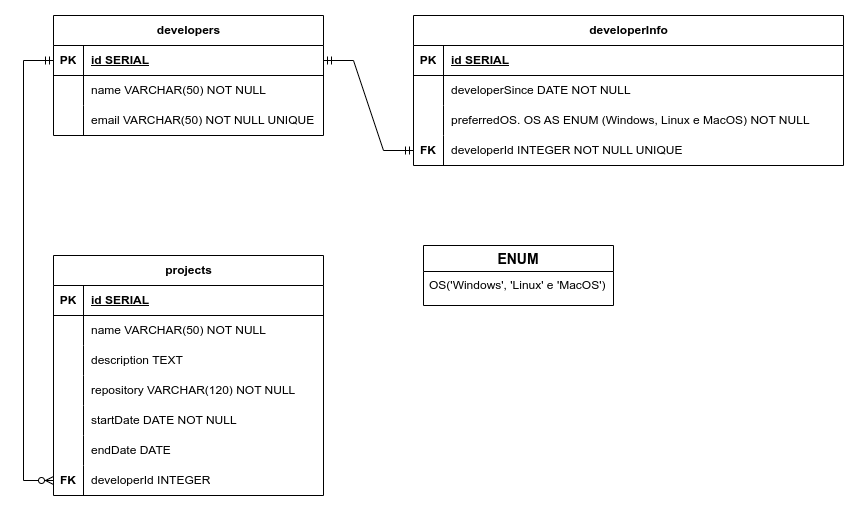

The diagram above was exported from draw.io. Its source (the exported page's mxGraphModel, read from the mxfile embedded in the PNG):
<mxGraphModel dx="1114" dy="699" grid="1" gridSize="10" guides="1" tooltips="1" connect="1" arrows="1" fold="1" page="1" pageScale="1" pageWidth="850" pageHeight="1100" math="0" shadow="0" extFonts="Permanent Marker^https://fonts.googleapis.com/css?family=Permanent+Marker">
  <root>
    <mxCell id="0" />
    <mxCell id="1" parent="0" />
    <mxCell id="Mr6QJZRTy9sCv4rdPkyP-1" value="developers" style="shape=table;startSize=30;container=1;collapsible=1;childLayout=tableLayout;fixedRows=1;rowLines=0;fontStyle=1;align=center;resizeLast=1;html=1;" parent="1" vertex="1">
      <mxGeometry x="40" y="320" width="270" height="120" as="geometry" />
    </mxCell>
    <mxCell id="Mr6QJZRTy9sCv4rdPkyP-2" value="" style="shape=tableRow;horizontal=0;startSize=0;swimlaneHead=0;swimlaneBody=0;fillColor=none;collapsible=0;dropTarget=0;points=[[0,0.5],[1,0.5]];portConstraint=eastwest;top=0;left=0;right=0;bottom=1;" parent="Mr6QJZRTy9sCv4rdPkyP-1" vertex="1">
      <mxGeometry y="30" width="270" height="30" as="geometry" />
    </mxCell>
    <mxCell id="Mr6QJZRTy9sCv4rdPkyP-3" value="PK" style="shape=partialRectangle;connectable=0;fillColor=none;top=0;left=0;bottom=0;right=0;fontStyle=1;overflow=hidden;whiteSpace=wrap;html=1;" parent="Mr6QJZRTy9sCv4rdPkyP-2" vertex="1">
      <mxGeometry width="30" height="30" as="geometry">
        <mxRectangle width="30" height="30" as="alternateBounds" />
      </mxGeometry>
    </mxCell>
    <mxCell id="Mr6QJZRTy9sCv4rdPkyP-4" value="id SERIAL" style="shape=partialRectangle;connectable=0;fillColor=none;top=0;left=0;bottom=0;right=0;align=left;spacingLeft=6;fontStyle=5;overflow=hidden;whiteSpace=wrap;html=1;" parent="Mr6QJZRTy9sCv4rdPkyP-2" vertex="1">
      <mxGeometry x="30" width="240" height="30" as="geometry">
        <mxRectangle width="240" height="30" as="alternateBounds" />
      </mxGeometry>
    </mxCell>
    <mxCell id="Mr6QJZRTy9sCv4rdPkyP-5" value="" style="shape=tableRow;horizontal=0;startSize=0;swimlaneHead=0;swimlaneBody=0;fillColor=none;collapsible=0;dropTarget=0;points=[[0,0.5],[1,0.5]];portConstraint=eastwest;top=0;left=0;right=0;bottom=0;" parent="Mr6QJZRTy9sCv4rdPkyP-1" vertex="1">
      <mxGeometry y="60" width="270" height="30" as="geometry" />
    </mxCell>
    <mxCell id="Mr6QJZRTy9sCv4rdPkyP-6" value="" style="shape=partialRectangle;connectable=0;fillColor=none;top=0;left=0;bottom=0;right=0;editable=1;overflow=hidden;whiteSpace=wrap;html=1;" parent="Mr6QJZRTy9sCv4rdPkyP-5" vertex="1">
      <mxGeometry width="30" height="30" as="geometry">
        <mxRectangle width="30" height="30" as="alternateBounds" />
      </mxGeometry>
    </mxCell>
    <mxCell id="Mr6QJZRTy9sCv4rdPkyP-7" value="name VARCHAR(50) NOT NULL" style="shape=partialRectangle;connectable=0;fillColor=none;top=0;left=0;bottom=0;right=0;align=left;spacingLeft=6;overflow=hidden;whiteSpace=wrap;html=1;" parent="Mr6QJZRTy9sCv4rdPkyP-5" vertex="1">
      <mxGeometry x="30" width="240" height="30" as="geometry">
        <mxRectangle width="240" height="30" as="alternateBounds" />
      </mxGeometry>
    </mxCell>
    <mxCell id="Mr6QJZRTy9sCv4rdPkyP-8" value="" style="shape=tableRow;horizontal=0;startSize=0;swimlaneHead=0;swimlaneBody=0;fillColor=none;collapsible=0;dropTarget=0;points=[[0,0.5],[1,0.5]];portConstraint=eastwest;top=0;left=0;right=0;bottom=0;" parent="Mr6QJZRTy9sCv4rdPkyP-1" vertex="1">
      <mxGeometry y="90" width="270" height="30" as="geometry" />
    </mxCell>
    <mxCell id="Mr6QJZRTy9sCv4rdPkyP-9" value="" style="shape=partialRectangle;connectable=0;fillColor=none;top=0;left=0;bottom=0;right=0;editable=1;overflow=hidden;whiteSpace=wrap;html=1;" parent="Mr6QJZRTy9sCv4rdPkyP-8" vertex="1">
      <mxGeometry width="30" height="30" as="geometry">
        <mxRectangle width="30" height="30" as="alternateBounds" />
      </mxGeometry>
    </mxCell>
    <mxCell id="Mr6QJZRTy9sCv4rdPkyP-10" value="email VARCHAR(50) NOT NULL UNIQUE" style="shape=partialRectangle;connectable=0;fillColor=none;top=0;left=0;bottom=0;right=0;align=left;spacingLeft=6;overflow=hidden;whiteSpace=wrap;html=1;" parent="Mr6QJZRTy9sCv4rdPkyP-8" vertex="1">
      <mxGeometry x="30" width="240" height="30" as="geometry">
        <mxRectangle width="240" height="30" as="alternateBounds" />
      </mxGeometry>
    </mxCell>
    <mxCell id="Mr6QJZRTy9sCv4rdPkyP-16" value="developerInfo" style="shape=table;startSize=30;container=1;collapsible=1;childLayout=tableLayout;fixedRows=1;rowLines=0;fontStyle=1;align=center;resizeLast=1;html=1;" parent="1" vertex="1">
      <mxGeometry x="400" y="320" width="430" height="150" as="geometry" />
    </mxCell>
    <mxCell id="Mr6QJZRTy9sCv4rdPkyP-17" value="" style="shape=tableRow;horizontal=0;startSize=0;swimlaneHead=0;swimlaneBody=0;fillColor=none;collapsible=0;dropTarget=0;points=[[0,0.5],[1,0.5]];portConstraint=eastwest;top=0;left=0;right=0;bottom=1;" parent="Mr6QJZRTy9sCv4rdPkyP-16" vertex="1">
      <mxGeometry y="30" width="430" height="30" as="geometry" />
    </mxCell>
    <mxCell id="Mr6QJZRTy9sCv4rdPkyP-18" value="PK" style="shape=partialRectangle;connectable=0;fillColor=none;top=0;left=0;bottom=0;right=0;fontStyle=1;overflow=hidden;whiteSpace=wrap;html=1;" parent="Mr6QJZRTy9sCv4rdPkyP-17" vertex="1">
      <mxGeometry width="30" height="30" as="geometry">
        <mxRectangle width="30" height="30" as="alternateBounds" />
      </mxGeometry>
    </mxCell>
    <mxCell id="Mr6QJZRTy9sCv4rdPkyP-19" value="id SERIAL" style="shape=partialRectangle;connectable=0;fillColor=none;top=0;left=0;bottom=0;right=0;align=left;spacingLeft=6;fontStyle=5;overflow=hidden;whiteSpace=wrap;html=1;" parent="Mr6QJZRTy9sCv4rdPkyP-17" vertex="1">
      <mxGeometry x="30" width="400" height="30" as="geometry">
        <mxRectangle width="400" height="30" as="alternateBounds" />
      </mxGeometry>
    </mxCell>
    <mxCell id="Mr6QJZRTy9sCv4rdPkyP-20" value="" style="shape=tableRow;horizontal=0;startSize=0;swimlaneHead=0;swimlaneBody=0;fillColor=none;collapsible=0;dropTarget=0;points=[[0,0.5],[1,0.5]];portConstraint=eastwest;top=0;left=0;right=0;bottom=0;" parent="Mr6QJZRTy9sCv4rdPkyP-16" vertex="1">
      <mxGeometry y="60" width="430" height="30" as="geometry" />
    </mxCell>
    <mxCell id="Mr6QJZRTy9sCv4rdPkyP-21" value="" style="shape=partialRectangle;connectable=0;fillColor=none;top=0;left=0;bottom=0;right=0;editable=1;overflow=hidden;whiteSpace=wrap;html=1;" parent="Mr6QJZRTy9sCv4rdPkyP-20" vertex="1">
      <mxGeometry width="30" height="30" as="geometry">
        <mxRectangle width="30" height="30" as="alternateBounds" />
      </mxGeometry>
    </mxCell>
    <mxCell id="Mr6QJZRTy9sCv4rdPkyP-22" value="developerSince DATE NOT NULL" style="shape=partialRectangle;connectable=0;fillColor=none;top=0;left=0;bottom=0;right=0;align=left;spacingLeft=6;overflow=hidden;whiteSpace=wrap;html=1;" parent="Mr6QJZRTy9sCv4rdPkyP-20" vertex="1">
      <mxGeometry x="30" width="400" height="30" as="geometry">
        <mxRectangle width="400" height="30" as="alternateBounds" />
      </mxGeometry>
    </mxCell>
    <mxCell id="Mr6QJZRTy9sCv4rdPkyP-23" value="" style="shape=tableRow;horizontal=0;startSize=0;swimlaneHead=0;swimlaneBody=0;fillColor=none;collapsible=0;dropTarget=0;points=[[0,0.5],[1,0.5]];portConstraint=eastwest;top=0;left=0;right=0;bottom=0;" parent="Mr6QJZRTy9sCv4rdPkyP-16" vertex="1">
      <mxGeometry y="90" width="430" height="30" as="geometry" />
    </mxCell>
    <mxCell id="Mr6QJZRTy9sCv4rdPkyP-24" value="" style="shape=partialRectangle;connectable=0;fillColor=none;top=0;left=0;bottom=0;right=0;editable=1;overflow=hidden;whiteSpace=wrap;html=1;" parent="Mr6QJZRTy9sCv4rdPkyP-23" vertex="1">
      <mxGeometry width="30" height="30" as="geometry">
        <mxRectangle width="30" height="30" as="alternateBounds" />
      </mxGeometry>
    </mxCell>
    <mxCell id="Mr6QJZRTy9sCv4rdPkyP-25" value="preferredOS. OS AS ENUM (Windows, Linux e MacOS) NOT NULL&lt;span style=&quot;white-space: pre;&quot;&gt;&#09;&lt;/span&gt;" style="shape=partialRectangle;connectable=0;fillColor=none;top=0;left=0;bottom=0;right=0;align=left;spacingLeft=6;overflow=hidden;whiteSpace=wrap;html=1;" parent="Mr6QJZRTy9sCv4rdPkyP-23" vertex="1">
      <mxGeometry x="30" width="400" height="30" as="geometry">
        <mxRectangle width="400" height="30" as="alternateBounds" />
      </mxGeometry>
    </mxCell>
    <mxCell id="Mr6QJZRTy9sCv4rdPkyP-27" value="" style="shape=tableRow;horizontal=0;startSize=0;swimlaneHead=0;swimlaneBody=0;fillColor=none;collapsible=0;dropTarget=0;points=[[0,0.5],[1,0.5]];portConstraint=eastwest;top=0;left=0;right=0;bottom=0;" parent="Mr6QJZRTy9sCv4rdPkyP-16" vertex="1">
      <mxGeometry y="120" width="430" height="30" as="geometry" />
    </mxCell>
    <mxCell id="Mr6QJZRTy9sCv4rdPkyP-28" value="&lt;b&gt;FK&lt;/b&gt;" style="shape=partialRectangle;connectable=0;fillColor=none;top=0;left=0;bottom=0;right=0;editable=1;overflow=hidden;whiteSpace=wrap;html=1;" parent="Mr6QJZRTy9sCv4rdPkyP-27" vertex="1">
      <mxGeometry width="30" height="30" as="geometry">
        <mxRectangle width="30" height="30" as="alternateBounds" />
      </mxGeometry>
    </mxCell>
    <mxCell id="Mr6QJZRTy9sCv4rdPkyP-29" value="developerId INTEGER NOT NULL UNIQUE" style="shape=partialRectangle;connectable=0;fillColor=none;top=0;left=0;bottom=0;right=0;align=left;spacingLeft=6;overflow=hidden;whiteSpace=wrap;html=1;" parent="Mr6QJZRTy9sCv4rdPkyP-27" vertex="1">
      <mxGeometry x="30" width="400" height="30" as="geometry">
        <mxRectangle width="400" height="30" as="alternateBounds" />
      </mxGeometry>
    </mxCell>
    <mxCell id="Mr6QJZRTy9sCv4rdPkyP-30" value="projects" style="shape=table;startSize=30;container=1;collapsible=1;childLayout=tableLayout;fixedRows=1;rowLines=0;fontStyle=1;align=center;resizeLast=1;html=1;" parent="1" vertex="1">
      <mxGeometry x="40" y="560" width="270" height="240" as="geometry" />
    </mxCell>
    <mxCell id="Mr6QJZRTy9sCv4rdPkyP-31" value="" style="shape=tableRow;horizontal=0;startSize=0;swimlaneHead=0;swimlaneBody=0;fillColor=none;collapsible=0;dropTarget=0;points=[[0,0.5],[1,0.5]];portConstraint=eastwest;top=0;left=0;right=0;bottom=1;" parent="Mr6QJZRTy9sCv4rdPkyP-30" vertex="1">
      <mxGeometry y="30" width="270" height="30" as="geometry" />
    </mxCell>
    <mxCell id="Mr6QJZRTy9sCv4rdPkyP-32" value="PK" style="shape=partialRectangle;connectable=0;fillColor=none;top=0;left=0;bottom=0;right=0;fontStyle=1;overflow=hidden;whiteSpace=wrap;html=1;" parent="Mr6QJZRTy9sCv4rdPkyP-31" vertex="1">
      <mxGeometry width="30" height="30" as="geometry">
        <mxRectangle width="30" height="30" as="alternateBounds" />
      </mxGeometry>
    </mxCell>
    <mxCell id="Mr6QJZRTy9sCv4rdPkyP-33" value="id SERIAL" style="shape=partialRectangle;connectable=0;fillColor=none;top=0;left=0;bottom=0;right=0;align=left;spacingLeft=6;fontStyle=5;overflow=hidden;whiteSpace=wrap;html=1;" parent="Mr6QJZRTy9sCv4rdPkyP-31" vertex="1">
      <mxGeometry x="30" width="240" height="30" as="geometry">
        <mxRectangle width="240" height="30" as="alternateBounds" />
      </mxGeometry>
    </mxCell>
    <mxCell id="Mr6QJZRTy9sCv4rdPkyP-34" value="" style="shape=tableRow;horizontal=0;startSize=0;swimlaneHead=0;swimlaneBody=0;fillColor=none;collapsible=0;dropTarget=0;points=[[0,0.5],[1,0.5]];portConstraint=eastwest;top=0;left=0;right=0;bottom=0;" parent="Mr6QJZRTy9sCv4rdPkyP-30" vertex="1">
      <mxGeometry y="60" width="270" height="30" as="geometry" />
    </mxCell>
    <mxCell id="Mr6QJZRTy9sCv4rdPkyP-35" value="" style="shape=partialRectangle;connectable=0;fillColor=none;top=0;left=0;bottom=0;right=0;editable=1;overflow=hidden;whiteSpace=wrap;html=1;" parent="Mr6QJZRTy9sCv4rdPkyP-34" vertex="1">
      <mxGeometry width="30" height="30" as="geometry">
        <mxRectangle width="30" height="30" as="alternateBounds" />
      </mxGeometry>
    </mxCell>
    <mxCell id="Mr6QJZRTy9sCv4rdPkyP-36" value="name VARCHAR(50) NOT NULL" style="shape=partialRectangle;connectable=0;fillColor=none;top=0;left=0;bottom=0;right=0;align=left;spacingLeft=6;overflow=hidden;whiteSpace=wrap;html=1;" parent="Mr6QJZRTy9sCv4rdPkyP-34" vertex="1">
      <mxGeometry x="30" width="240" height="30" as="geometry">
        <mxRectangle width="240" height="30" as="alternateBounds" />
      </mxGeometry>
    </mxCell>
    <mxCell id="Mr6QJZRTy9sCv4rdPkyP-37" value="" style="shape=tableRow;horizontal=0;startSize=0;swimlaneHead=0;swimlaneBody=0;fillColor=none;collapsible=0;dropTarget=0;points=[[0,0.5],[1,0.5]];portConstraint=eastwest;top=0;left=0;right=0;bottom=0;" parent="Mr6QJZRTy9sCv4rdPkyP-30" vertex="1">
      <mxGeometry y="90" width="270" height="30" as="geometry" />
    </mxCell>
    <mxCell id="Mr6QJZRTy9sCv4rdPkyP-38" value="" style="shape=partialRectangle;connectable=0;fillColor=none;top=0;left=0;bottom=0;right=0;editable=1;overflow=hidden;whiteSpace=wrap;html=1;" parent="Mr6QJZRTy9sCv4rdPkyP-37" vertex="1">
      <mxGeometry width="30" height="30" as="geometry">
        <mxRectangle width="30" height="30" as="alternateBounds" />
      </mxGeometry>
    </mxCell>
    <mxCell id="Mr6QJZRTy9sCv4rdPkyP-39" value="description TEXT" style="shape=partialRectangle;connectable=0;fillColor=none;top=0;left=0;bottom=0;right=0;align=left;spacingLeft=6;overflow=hidden;whiteSpace=wrap;html=1;" parent="Mr6QJZRTy9sCv4rdPkyP-37" vertex="1">
      <mxGeometry x="30" width="240" height="30" as="geometry">
        <mxRectangle width="240" height="30" as="alternateBounds" />
      </mxGeometry>
    </mxCell>
    <mxCell id="Mr6QJZRTy9sCv4rdPkyP-40" value="" style="shape=tableRow;horizontal=0;startSize=0;swimlaneHead=0;swimlaneBody=0;fillColor=none;collapsible=0;dropTarget=0;points=[[0,0.5],[1,0.5]];portConstraint=eastwest;top=0;left=0;right=0;bottom=0;" parent="Mr6QJZRTy9sCv4rdPkyP-30" vertex="1">
      <mxGeometry y="120" width="270" height="30" as="geometry" />
    </mxCell>
    <mxCell id="Mr6QJZRTy9sCv4rdPkyP-41" value="" style="shape=partialRectangle;connectable=0;fillColor=none;top=0;left=0;bottom=0;right=0;editable=1;overflow=hidden;whiteSpace=wrap;html=1;" parent="Mr6QJZRTy9sCv4rdPkyP-40" vertex="1">
      <mxGeometry width="30" height="30" as="geometry">
        <mxRectangle width="30" height="30" as="alternateBounds" />
      </mxGeometry>
    </mxCell>
    <mxCell id="Mr6QJZRTy9sCv4rdPkyP-42" value="repository VARCHAR(120) NOT NULL" style="shape=partialRectangle;connectable=0;fillColor=none;top=0;left=0;bottom=0;right=0;align=left;spacingLeft=6;overflow=hidden;whiteSpace=wrap;html=1;" parent="Mr6QJZRTy9sCv4rdPkyP-40" vertex="1">
      <mxGeometry x="30" width="240" height="30" as="geometry">
        <mxRectangle width="240" height="30" as="alternateBounds" />
      </mxGeometry>
    </mxCell>
    <mxCell id="Mr6QJZRTy9sCv4rdPkyP-43" value="" style="shape=tableRow;horizontal=0;startSize=0;swimlaneHead=0;swimlaneBody=0;fillColor=none;collapsible=0;dropTarget=0;points=[[0,0.5],[1,0.5]];portConstraint=eastwest;top=0;left=0;right=0;bottom=0;" parent="Mr6QJZRTy9sCv4rdPkyP-30" vertex="1">
      <mxGeometry y="150" width="270" height="30" as="geometry" />
    </mxCell>
    <mxCell id="Mr6QJZRTy9sCv4rdPkyP-44" value="" style="shape=partialRectangle;connectable=0;fillColor=none;top=0;left=0;bottom=0;right=0;editable=1;overflow=hidden;whiteSpace=wrap;html=1;" parent="Mr6QJZRTy9sCv4rdPkyP-43" vertex="1">
      <mxGeometry width="30" height="30" as="geometry">
        <mxRectangle width="30" height="30" as="alternateBounds" />
      </mxGeometry>
    </mxCell>
    <mxCell id="Mr6QJZRTy9sCv4rdPkyP-45" value="startDate DATE NOT NULL" style="shape=partialRectangle;connectable=0;fillColor=none;top=0;left=0;bottom=0;right=0;align=left;spacingLeft=6;overflow=hidden;whiteSpace=wrap;html=1;" parent="Mr6QJZRTy9sCv4rdPkyP-43" vertex="1">
      <mxGeometry x="30" width="240" height="30" as="geometry">
        <mxRectangle width="240" height="30" as="alternateBounds" />
      </mxGeometry>
    </mxCell>
    <mxCell id="Mr6QJZRTy9sCv4rdPkyP-46" value="" style="shape=tableRow;horizontal=0;startSize=0;swimlaneHead=0;swimlaneBody=0;fillColor=none;collapsible=0;dropTarget=0;points=[[0,0.5],[1,0.5]];portConstraint=eastwest;top=0;left=0;right=0;bottom=0;" parent="Mr6QJZRTy9sCv4rdPkyP-30" vertex="1">
      <mxGeometry y="180" width="270" height="30" as="geometry" />
    </mxCell>
    <mxCell id="Mr6QJZRTy9sCv4rdPkyP-47" value="" style="shape=partialRectangle;connectable=0;fillColor=none;top=0;left=0;bottom=0;right=0;editable=1;overflow=hidden;whiteSpace=wrap;html=1;" parent="Mr6QJZRTy9sCv4rdPkyP-46" vertex="1">
      <mxGeometry width="30" height="30" as="geometry">
        <mxRectangle width="30" height="30" as="alternateBounds" />
      </mxGeometry>
    </mxCell>
    <mxCell id="Mr6QJZRTy9sCv4rdPkyP-48" value="endDate DATE" style="shape=partialRectangle;connectable=0;fillColor=none;top=0;left=0;bottom=0;right=0;align=left;spacingLeft=6;overflow=hidden;whiteSpace=wrap;html=1;" parent="Mr6QJZRTy9sCv4rdPkyP-46" vertex="1">
      <mxGeometry x="30" width="240" height="30" as="geometry">
        <mxRectangle width="240" height="30" as="alternateBounds" />
      </mxGeometry>
    </mxCell>
    <mxCell id="Mr6QJZRTy9sCv4rdPkyP-49" value="" style="shape=tableRow;horizontal=0;startSize=0;swimlaneHead=0;swimlaneBody=0;fillColor=none;collapsible=0;dropTarget=0;points=[[0,0.5],[1,0.5]];portConstraint=eastwest;top=0;left=0;right=0;bottom=0;" parent="Mr6QJZRTy9sCv4rdPkyP-30" vertex="1">
      <mxGeometry y="210" width="270" height="30" as="geometry" />
    </mxCell>
    <mxCell id="Mr6QJZRTy9sCv4rdPkyP-50" value="&lt;b&gt;FK&lt;/b&gt;" style="shape=partialRectangle;connectable=0;fillColor=none;top=0;left=0;bottom=0;right=0;editable=1;overflow=hidden;whiteSpace=wrap;html=1;" parent="Mr6QJZRTy9sCv4rdPkyP-49" vertex="1">
      <mxGeometry width="30" height="30" as="geometry">
        <mxRectangle width="30" height="30" as="alternateBounds" />
      </mxGeometry>
    </mxCell>
    <mxCell id="Mr6QJZRTy9sCv4rdPkyP-51" value="developerId INTEGER" style="shape=partialRectangle;connectable=0;fillColor=none;top=0;left=0;bottom=0;right=0;align=left;spacingLeft=6;overflow=hidden;whiteSpace=wrap;html=1;" parent="Mr6QJZRTy9sCv4rdPkyP-49" vertex="1">
      <mxGeometry x="30" width="240" height="30" as="geometry">
        <mxRectangle width="240" height="30" as="alternateBounds" />
      </mxGeometry>
    </mxCell>
    <mxCell id="Mr6QJZRTy9sCv4rdPkyP-53" value="" style="edgeStyle=entityRelationEdgeStyle;fontSize=12;html=1;endArrow=ERmandOne;startArrow=ERmandOne;rounded=0;exitX=1;exitY=0.5;exitDx=0;exitDy=0;" parent="1" source="Mr6QJZRTy9sCv4rdPkyP-2" target="Mr6QJZRTy9sCv4rdPkyP-27" edge="1">
      <mxGeometry width="100" height="100" relative="1" as="geometry">
        <mxPoint x="310" y="520" as="sourcePoint" />
        <mxPoint x="410" y="420" as="targetPoint" />
      </mxGeometry>
    </mxCell>
    <mxCell id="Mr6QJZRTy9sCv4rdPkyP-62" value="" style="edgeStyle=elbowEdgeStyle;fontSize=12;html=1;endArrow=ERzeroToMany;startArrow=ERmandOne;rounded=0;entryX=0;entryY=0.5;entryDx=0;entryDy=0;" parent="1" source="Mr6QJZRTy9sCv4rdPkyP-2" target="Mr6QJZRTy9sCv4rdPkyP-49" edge="1">
      <mxGeometry width="100" height="100" relative="1" as="geometry">
        <mxPoint x="19" y="445" as="sourcePoint" />
        <mxPoint x="39" y="760" as="targetPoint" />
        <Array as="points">
          <mxPoint x="10" y="460" />
          <mxPoint x="10" y="550" />
        </Array>
      </mxGeometry>
    </mxCell>
    <mxCell id="gDt6vFuq7Jw3Q0U7azFn-54" value="ENUM" style="swimlane;fontStyle=1;childLayout=stackLayout;horizontal=1;startSize=26;horizontalStack=0;resizeParent=1;resizeParentMax=0;resizeLast=0;collapsible=1;marginBottom=0;align=center;fontSize=14;" vertex="1" parent="1">
      <mxGeometry x="410" y="550" width="190" height="60" as="geometry">
        <mxRectangle x="410" y="550" width="80" height="30" as="alternateBounds" />
      </mxGeometry>
    </mxCell>
    <mxCell id="gDt6vFuq7Jw3Q0U7azFn-55" value="OS('Windows', 'Linux' e 'MacOS')" style="text;strokeColor=none;fillColor=none;spacingLeft=4;spacingRight=4;overflow=hidden;rotatable=0;points=[[0,0.5],[1,0.5]];portConstraint=eastwest;fontSize=12;whiteSpace=wrap;html=1;" vertex="1" parent="gDt6vFuq7Jw3Q0U7azFn-54">
      <mxGeometry y="26" width="190" height="34" as="geometry" />
    </mxCell>
  </root>
</mxGraphModel>